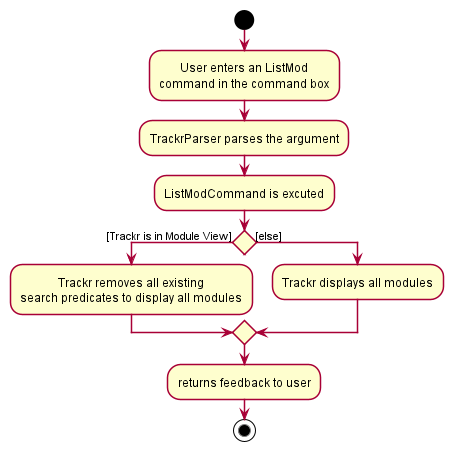

The diagram above was rendered by PlantUML. Its source (embedded in the PNG):
@startuml








skinparam BackgroundColor #FFFFFFF

skinparam Shadowing false

skinparam Class {
    FontColor #FFFFFF
    BorderThickness 1
    BorderColor #FFFFFF
    StereotypeFontColor #FFFFFF
    FontName Arial
}

skinparam Actor {
    BorderColor #000000
    Color #000000
    FontName Arial
}

skinparam Sequence {
    MessageAlign center
    BoxFontSize 15
    BoxPadding 0
    BoxFontColor #FFFFFF
    FontName Arial
}

skinparam Participant {
    FontColor #FFFFFFF
    Padding 20
}

skinparam MinClassWidth 50
skinparam ParticipantPadding 10
skinparam Shadowing false
skinparam DefaultTextAlignment center
skinparam packageStyle Rectangle

hide footbox
hide members
hide circle

start

:User enters an ListMod
command in the command box;

:TrackrParser parses the argument;

:ListModCommand is excuted;

    if () then ([Trackr is in Module View])
        :Trackr removes all existing
        search predicates to display all modules;
    else ([else])
        :Trackr displays all modules;
    endif
:returns feedback to user;

stop
@enduml